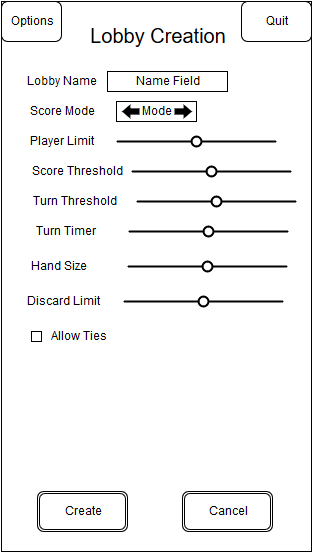

The diagram above was exported from draw.io. Its source (the exported page's mxGraphModel, read from the mxfile embedded in the PNG):
<mxGraphModel dx="472" dy="779" grid="1" gridSize="10" guides="1" tooltips="1" connect="1" arrows="1" fold="1" page="1" pageScale="1" pageWidth="826" pageHeight="1169" background="#ffffff" math="0">
  <root>
    <mxCell id="0" />
    <mxCell id="1" parent="0" />
    <mxCell id="27" value="" style="whiteSpace=wrap;html=1;" parent="1" vertex="1">
      <mxGeometry x="210" y="10" width="310" height="550" as="geometry" />
    </mxCell>
    <mxCell id="28" value="Quit&lt;br&gt;" style="rounded=1;whiteSpace=wrap;html=1;" parent="1" vertex="1">
      <mxGeometry x="450" y="10" width="70" height="40" as="geometry" />
    </mxCell>
    <mxCell id="58" value="Create" style="shape=ext;double=1;rounded=1;whiteSpace=wrap;html=1;shadow=0;fillColor=#FFFFFF;" parent="1" vertex="1">
      <mxGeometry x="246" y="500" width="90" height="40" as="geometry" />
    </mxCell>
    <mxCell id="59" value="Cancel" style="shape=ext;double=1;rounded=1;whiteSpace=wrap;html=1;shadow=0;fillColor=#FFFFFF;" parent="1" vertex="1">
      <mxGeometry x="391" y="500" width="90" height="40" as="geometry" />
    </mxCell>
    <mxCell id="60" value="Options" style="rounded=1;whiteSpace=wrap;html=1;" parent="1" vertex="1">
      <mxGeometry x="210" y="10" width="60" height="40" as="geometry" />
    </mxCell>
    <mxCell id="61" value="&lt;font style=&quot;font-size: 20px&quot;&gt;Lobby Creation&lt;br&gt;&lt;/font&gt;" style="text;html=1;strokeColor=none;fillColor=none;align=center;verticalAlign=middle;whiteSpace=wrap;overflow=hidden;shadow=0;" parent="1" vertex="1">
      <mxGeometry x="283" y="30" width="165" height="30" as="geometry" />
    </mxCell>
    <mxCell id="62" value="Lobby Name&lt;br&gt;" style="text;html=1;strokeColor=none;fillColor=none;align=center;verticalAlign=middle;whiteSpace=wrap;overflow=hidden;shadow=0;" parent="1" vertex="1">
      <mxGeometry x="230" y="80" width="80" height="20" as="geometry" />
    </mxCell>
    <mxCell id="63" value="Name Field&lt;br&gt;" style="whiteSpace=wrap;html=1;shadow=0;fillColor=#FFFFFF;" parent="1" vertex="1">
      <mxGeometry x="316" y="80" width="120" height="20" as="geometry" />
    </mxCell>
    <mxCell id="64" value="Score Mode&lt;br&gt;" style="text;html=1;strokeColor=none;fillColor=none;align=center;verticalAlign=middle;whiteSpace=wrap;overflow=hidden;shadow=0;" parent="1" vertex="1">
      <mxGeometry x="227" y="110" width="87" height="20" as="geometry" />
    </mxCell>
    <mxCell id="65" value="Player Limit&lt;br&gt;" style="text;html=1;strokeColor=none;fillColor=none;align=center;verticalAlign=middle;whiteSpace=wrap;overflow=hidden;shadow=0;" parent="1" vertex="1">
      <mxGeometry x="233" y="140" width="74" height="20" as="geometry" />
    </mxCell>
    <mxCell id="66" value="Score Threshold&lt;br&gt;" style="text;html=1;strokeColor=none;fillColor=none;align=center;verticalAlign=middle;whiteSpace=wrap;overflow=hidden;shadow=0;" parent="1" vertex="1">
      <mxGeometry x="233" y="170" width="104" height="20" as="geometry" />
    </mxCell>
    <mxCell id="67" value="Turn Threshold&lt;br&gt;" style="text;html=1;strokeColor=none;fillColor=none;align=center;verticalAlign=middle;whiteSpace=wrap;overflow=hidden;shadow=0;" parent="1" vertex="1">
      <mxGeometry x="236" y="200" width="94" height="20" as="geometry" />
    </mxCell>
    <mxCell id="68" value="Turn Timer&lt;br&gt;" style="text;html=1;strokeColor=none;fillColor=none;align=center;verticalAlign=middle;whiteSpace=wrap;overflow=hidden;shadow=0;" parent="1" vertex="1">
      <mxGeometry x="230" y="230" width="87" height="20" as="geometry" />
    </mxCell>
    <mxCell id="69" value="Hand Size&lt;br&gt;" style="text;html=1;strokeColor=none;fillColor=none;align=center;verticalAlign=middle;whiteSpace=wrap;overflow=hidden;shadow=0;" parent="1" vertex="1">
      <mxGeometry x="230" y="265" width="74" height="20" as="geometry" />
    </mxCell>
    <mxCell id="70" value="Discard Limit&lt;br&gt;" style="text;html=1;strokeColor=none;fillColor=none;align=center;verticalAlign=middle;whiteSpace=wrap;overflow=hidden;shadow=0;" parent="1" vertex="1">
      <mxGeometry x="231" y="300" width="80" height="20" as="geometry" />
    </mxCell>
    <mxCell id="71" value="" style="whiteSpace=wrap;html=1;shadow=0;fillColor=#FFFFFF;" vertex="1" parent="1">
      <mxGeometry x="240" y="340" width="10" height="10" as="geometry" />
    </mxCell>
    <mxCell id="72" value="Allow Ties&lt;br&gt;" style="text;html=1;strokeColor=none;fillColor=none;align=center;verticalAlign=middle;whiteSpace=wrap;overflow=hidden;shadow=0;" vertex="1" parent="1">
      <mxGeometry x="254" y="335" width="66" height="20" as="geometry" />
    </mxCell>
    <mxCell id="73" value="Mode" style="whiteSpace=wrap;html=1;shadow=0;fillColor=#FFFFFF;" vertex="1" parent="1">
      <mxGeometry x="325" y="110" width="80" height="20" as="geometry" />
    </mxCell>
    <mxCell id="74" value="" style="line;html=1;shadow=0;fillColor=#FFFFFF;strokeWidth=2;" vertex="1" parent="1">
      <mxGeometry x="325" y="145" width="160" height="10" as="geometry" />
    </mxCell>
    <mxCell id="75" value="" style="ellipse;whiteSpace=wrap;html=1;shadow=0;strokeWidth=2;fillColor=#FFFFFF;" vertex="1" parent="1">
      <mxGeometry x="400" y="145" width="10" height="10" as="geometry" />
    </mxCell>
    <mxCell id="76" value="" style="line;html=1;shadow=0;fillColor=#FFFFFF;strokeWidth=2;" vertex="1" parent="1">
      <mxGeometry x="340" y="175" width="160" height="10" as="geometry" />
    </mxCell>
    <mxCell id="77" value="" style="ellipse;whiteSpace=wrap;html=1;shadow=0;strokeWidth=2;fillColor=#FFFFFF;" vertex="1" parent="1">
      <mxGeometry x="415" y="175" width="10" height="10" as="geometry" />
    </mxCell>
    <mxCell id="78" value="" style="line;html=1;shadow=0;fillColor=#FFFFFF;strokeWidth=2;" vertex="1" parent="1">
      <mxGeometry x="345" y="205" width="160" height="10" as="geometry" />
    </mxCell>
    <mxCell id="79" value="" style="ellipse;whiteSpace=wrap;html=1;shadow=0;strokeWidth=2;fillColor=#FFFFFF;" vertex="1" parent="1">
      <mxGeometry x="420" y="205" width="10" height="10" as="geometry" />
    </mxCell>
    <mxCell id="80" value="" style="line;html=1;shadow=0;fillColor=#FFFFFF;strokeWidth=2;" vertex="1" parent="1">
      <mxGeometry x="337" y="235" width="160" height="10" as="geometry" />
    </mxCell>
    <mxCell id="81" value="" style="ellipse;whiteSpace=wrap;html=1;shadow=0;strokeWidth=2;fillColor=#FFFFFF;" vertex="1" parent="1">
      <mxGeometry x="412" y="235" width="10" height="10" as="geometry" />
    </mxCell>
    <mxCell id="82" value="" style="line;html=1;shadow=0;fillColor=#FFFFFF;strokeWidth=2;" vertex="1" parent="1">
      <mxGeometry x="336" y="270" width="160" height="10" as="geometry" />
    </mxCell>
    <mxCell id="83" value="" style="ellipse;whiteSpace=wrap;html=1;shadow=0;strokeWidth=2;fillColor=#FFFFFF;" vertex="1" parent="1">
      <mxGeometry x="411" y="270" width="10" height="10" as="geometry" />
    </mxCell>
    <mxCell id="84" value="" style="line;html=1;shadow=0;fillColor=#FFFFFF;strokeWidth=2;" vertex="1" parent="1">
      <mxGeometry x="332" y="305" width="160" height="10" as="geometry" />
    </mxCell>
    <mxCell id="85" value="" style="ellipse;whiteSpace=wrap;html=1;shadow=0;strokeWidth=2;fillColor=#FFFFFF;" vertex="1" parent="1">
      <mxGeometry x="407" y="305" width="10" height="10" as="geometry" />
    </mxCell>
    <mxCell id="86" value="" style="shape=mxgraph.arrows.arrow_left;html=1;verticalLabelPosition=bottom;verticalAlign=top;strokeWidth=2;strokeColor=#000000;fillColor=#000000;" vertex="1" parent="1">
      <mxGeometry x="332" y="115" width="15" height="10" as="geometry" />
    </mxCell>
    <mxCell id="87" value="" style="shape=mxgraph.arrows.arrow_right;html=1;verticalLabelPosition=bottom;verticalAlign=top;strokeWidth=2;strokeColor=#000000;fillColor=#000000;shadow=0;" vertex="1" parent="1">
      <mxGeometry x="384" y="115" width="15" height="10" as="geometry" />
    </mxCell>
  </root>
</mxGraphModel>